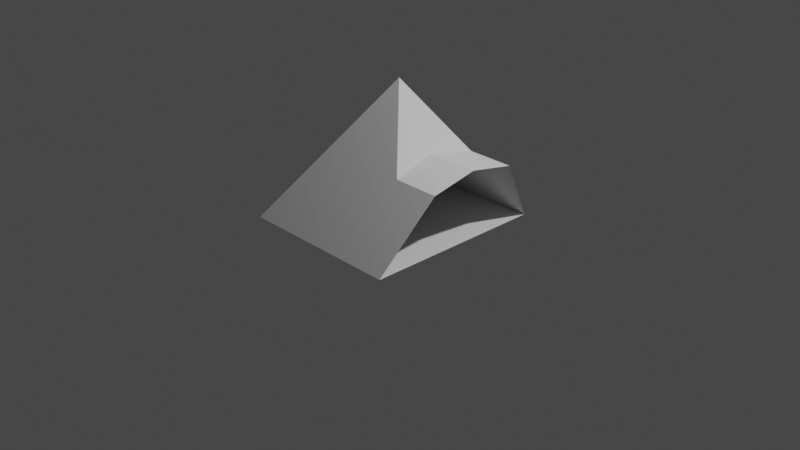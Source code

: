 # Source: GlastonburyTentTriangles.blend  (saved by Blender 2.93.20; exported with 4.5.12 LTS)
import bpy
from mathutils import Matrix  # noqa: F401  (used for matrix-valued properties, if any)

bpy.ops.wm.read_factory_settings(use_empty=True)
scene = bpy.context.scene
scene.name = 'Scene'

# ---- collections
col_collection = bpy.data.collections.new('Collection'); scene.collection.children.link(col_collection)

# ---- world
world_world = bpy.data.worlds.new('World'); scene.world = world_world
world_world.use_nodes = True; world_world.node_tree.nodes.clear()
_N = world_world.node_tree.nodes; _L = world_world.node_tree.links
n0 = _N.new('ShaderNodeOutputWorld'); n0.name = 'World Output'; n0.location = (300, 300)
n1 = _N.new('ShaderNodeBackground'); n1.name = 'Background'; n1.location = (10, 300)
n1.inputs[0].default_value = (0.05088, 0.05088, 0.05088, 1.0)
_L.new(n1.outputs[0], n0.inputs[0])
n0.is_active_output = True
world_world.color = (0.05088, 0.05088, 0.05088)
world_world.use_sun_shadow = False
world_world.sun_shadow_jitter_overblur = 0.0

# ---- cameras
cam_camera = bpy.data.cameras.new('Camera')
cam_camera.clip_end = 100.0
cam_camera.ortho_scale = 7.314

# ---- lights
light_light = bpy.data.lights.new('Light', 'POINT')
light_light.transmission_factor = 0.0
light_light.energy = 1000.0
light_light.shadow_soft_size = 0.1
light_light.shadow_maximum_resolution = 0.006
light_light.use_absolute_resolution = True

# ---- meshes
me_plane = bpy.data.meshes.new('Plane')
me_plane.from_pydata([(-1.0, -1.0, 0.0), (0.8, -1.0, 0.0), (-1.0, 1.0, 0.0), (0.8, 1.0, 0.0), (0.0, 0.0, 1.5), (0.5, -0.5, 0.75), (0.5, 0.5, 0.75), (0.8, -0.5, 0.75), (0.8, 0.5, 0.75), (0.8, 0.0, 0.85), (0.5, 1.0, 0.0), (0.5, -1.0, 0.0), (0.4333, 0.0, 0.85), (1.0, -0.5, 0.75), (1.0, 0.5, 0.75), (1.0, 0.0, 0.85)], [], [(0, 2, 4), (7, 5, 1), (8, 3, 6), (12, 5, 9), (12, 6, 9), (4, 11, 0), (0, 10, 2), (11, 10, 1), (5, 4, 12), (15, 7, 13), (9, 15, 8), (7, 1, 13), (8, 14, 3), (5, 11, 4), (4, 2, 10), (6, 4, 10), (11, 10, 0), (10, 3, 1), (4, 6, 12), (1, 5, 11), (3, 10, 6), (5, 7, 9), (8, 6, 9), (9, 7, 15), (8, 15, 14)])
_uv = me_plane.uv_layers.new(name='UVMap')
_uv.uv.foreach_set('vector', [0.0, 0.0, 0.0, 1.0, 0.0, 0.0, 0.0, 0.0, 0.0, 0.0, 0.0, 0.0, 0.0, 0.0, 0.0, 0.0, 0.0, 0.0, 0.0, 0.0, 0.0, 0.0, 0.0, 0.0, 0.0, 0.0, 0.0, 0.0, 0.0, 0.0, 0.0, 0.0, 0.0, 0.0, 0.0, 0.0, 0.0, 0.0, 0.0, 0.0, 0.0, 1.0, 0.0, 0.0, 0.0, 0.0, 0.0, 0.0, 0.0, 0.0, 0.0, 0.0, 0.0, 0.0, 0.0, 0.0, 0.0, 0.0, 0.0, 0.0, 0.0, 0.0, 0.0, 0.0, 0.0, 0.0, 0.0, 0.0, 0.0, 0.0, 0.0, 0.0, 0.0, 0.0, 0.0, 0.0, 0.0, 0.0, 0.0, 0.0, 0.0, 0.0, 0.0, 0.0, 0.0, 0.0, 0.0, 1.0, 0.0, 0.0, 0.0, 0.0, 0.0, 0.0, 0.0, 0.0, 0.0, 0.0, 0.0, 0.0, 0.0, 0.0, 0.0, 0.0, 0.0, 0.0, 0.0, 0.0, 0.0, 0.0, 0.0, 0.0, 0.0, 0.0, 0.0, 0.0, 0.0, 0.0, 0.0, 0.0, 0.0, 0.0, 0.0, 0.0, 0.0, 0.0, 0.0, 0.0, 0.0, 0.0, 0.0, 0.0, 0.0, 0.0, 0.0, 0.0, 0.0, 0.0, 0.0, 0.0, 0.0, 0.0, 0.0, 0.0, 0.0, 0.0, 0.0, 0.0, 0.0, 0.0])
me_plane.use_remesh_fix_poles = True
me_plane.use_remesh_preserve_attributes = False
me_plane.update()

# ---- objects
ob_light = bpy.data.objects.new('Light', light_light)
ob_camera = bpy.data.objects.new('Camera', cam_camera)
ob_plane = bpy.data.objects.new('Plane', me_plane)

# ---- transforms, parenting, visibility, modifiers, constraints
ob_light.location = (4.076, 1.005, 5.904)
ob_light.rotation_euler = (0.6503, 0.05522, 1.866)
ob_light.lock_rotations_4d = False
ob_light.empty_display_type = 'ARROWS'
ob_light.color = (0.0, 0.0, 0.0, 0.0)
ob_light.lineart.crease_threshold = 0.0
ob_camera.location = (7.359, -6.926, 4.958)
ob_camera.rotation_euler = (1.109, 0.0, 0.8149)
ob_camera.lock_rotations_4d = False
ob_camera.empty_display_type = 'ARROWS'
ob_camera.color = (0.0, 0.0, 0.0, 0.0)
ob_camera.display_type = 'WIRE'
ob_camera.lineart.crease_threshold = 0.0
ob_plane.location = (0.0, 0.0, 0.0)

# ---- collection membership
col_collection.objects.link(ob_light)
col_collection.objects.link(ob_camera)
col_collection.objects.link(ob_plane)

# ---- scene / render settings (as saved in the file)
scene.camera = ob_camera
scene.frame_start = 1; scene.frame_end = 250; scene.frame_set(1)
scene.render.engine = 'BLENDER_EEVEE_NEXT'
scene.cycles.use_denoising = False
scene.cycles.samples = 128
scene.cycles.sampling_pattern = 'TABULATED_SOBOL'
scene.cycles.use_adaptive_sampling = False
scene.cycles.use_light_tree = False
scene.view_settings.view_transform = 'Filmic'
bpy.context.view_layer.update()
